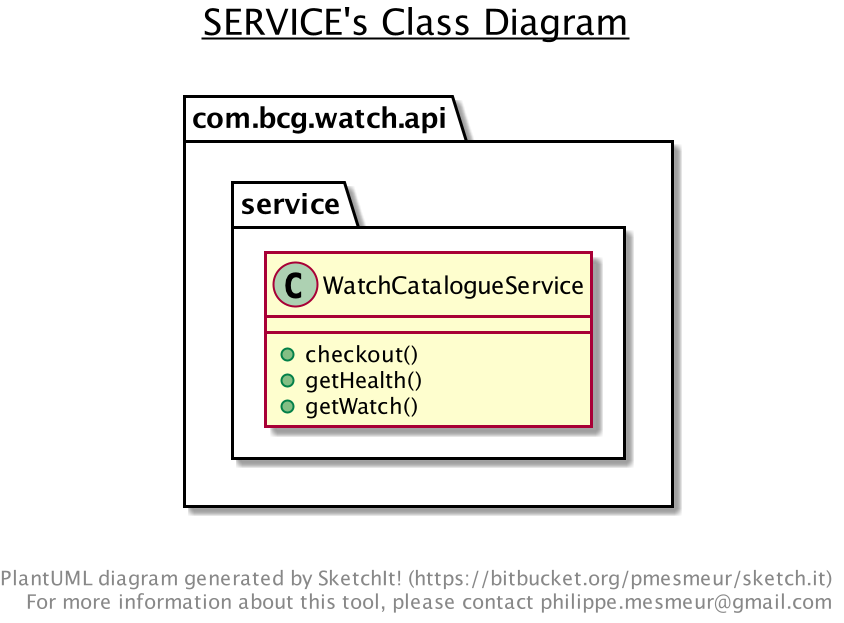

The diagram above was rendered by PlantUML. Its source (embedded in the PNG):
@startuml

title __SERVICE's Class Diagram__\n

  namespace com.bcg.watch.api {
    namespace service {
      class com.bcg.watch.api.service.WatchCatalogueService {
          + checkout()
          + getHealth()
          + getWatch()
      }
    }
  }
  



right footer


PlantUML diagram generated by SketchIt! (https://bitbucket.org/pmesmeur/sketch.it)
For more information about this tool, please contact philippe.mesmeur@gmail.com
endfooter

@enduml